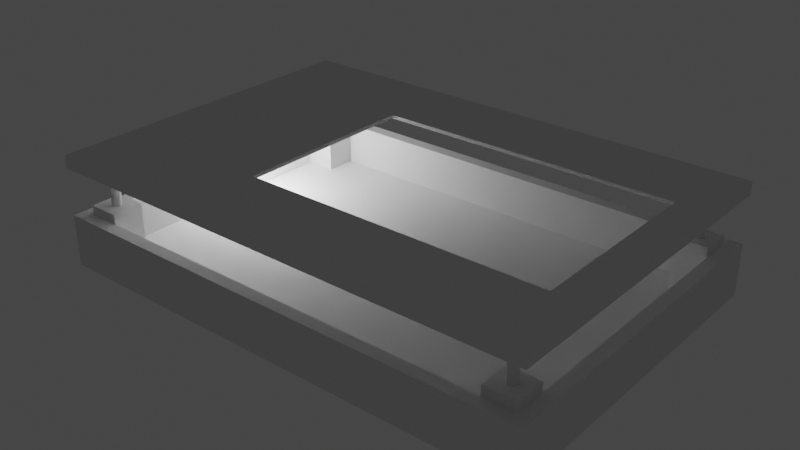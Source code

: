 # Source: sark6.blend  (saved by Blender 3.3.6; exported with 4.5.12 LTS)
import bpy
from mathutils import Matrix  # noqa: F401  (used for matrix-valued properties, if any)

bpy.ops.wm.read_factory_settings(use_empty=True)
scene = bpy.context.scene
scene.name = 'Scene'

# ---- collections
col_final = bpy.data.collections.new('final'); scene.collection.children.link(col_final)

# ---- world
world_world = bpy.data.worlds.new('World'); scene.world = world_world
world_world.use_nodes = True; world_world.node_tree.nodes.clear()
_N = world_world.node_tree.nodes; _L = world_world.node_tree.links
n0 = _N.new('ShaderNodeOutputWorld'); n0.name = 'World Output'; n0.location = (300, 300)
n1 = _N.new('ShaderNodeBackground'); n1.name = 'Background'; n1.location = (10, 300)
n1.inputs[0].default_value = (0.05088, 0.05088, 0.05088, 1.0)
_L.new(n1.outputs[0], n0.inputs[0])
n0.is_active_output = True
world_world.color = (0.05088, 0.05088, 0.05088)
world_world.use_sun_shadow = False
world_world.sun_shadow_jitter_overblur = 0.0

# ---- lights
light_point = bpy.data.lights.new('Point', 'POINT')
light_point.transmission_factor = 0.0
light_point.energy = 5e+04
light_point.shadow_soft_size = 0.25
light_point.shadow_maximum_resolution = 0.006
light_point.use_absolute_resolution = True

# ---- meshes
me_vert_001 = bpy.data.meshes.new('Vert.001')
me_vert_001.from_pydata([(91.0, 61.0, 0.0), (96.0, 66.0, -3.0), (96.0, 66.0, 0.0), (-91.0, 61.0, 0.0), (-79.0, 61.0, 0.0), (-91.0, 49.0, 0.0), (-79.0, 49.0, 0.0), (-91.0, 61.0, 20.66), (-79.0, 61.0, 20.66), (-91.0, 49.0, 20.66), (-79.0, 49.0, 20.66), (-96.0, 66.0, -3.0), (-96.0, 66.0, 0.0), (79.0, 61.0, 0.0), (91.0, 49.0, 0.0), (79.0, 49.0, 0.0), (96.0, 66.0, 17.0), (91.0, 61.0, 17.0), (-91.0, 61.0, 17.0), (-96.0, 66.0, 17.0), (91.0, 61.0, 20.66), (79.0, 61.0, 20.66), (91.0, 49.0, 20.66), (79.0, 49.0, 20.66), (-91.0, -61.0, 0.0), (96.0, -66.0, 0.0), (-79.0, -61.0, 0.0), (-91.0, -49.0, 0.0), (-79.0, -49.0, 0.0), (-91.0, -61.0, 17.0), (91.0, -61.0, 17.0), (96.0, -66.0, 17.0), (-91.0, -61.0, 20.66), (-79.0, -61.0, 20.66), (-91.0, -49.0, 20.66), (-79.0, -49.0, 20.66), (91.0, -61.0, 0.0), (96.0, -66.0, -3.0), (-96.0, -66.0, -3.0), (-96.0, -66.0, 0.0), (79.0, -61.0, 0.0), (91.0, -49.0, 0.0), (79.0, -49.0, 0.0), (-96.0, -66.0, 17.0), (91.0, -61.0, 20.66), (79.0, -61.0, 20.66), (91.0, -49.0, 20.66), (79.0, -49.0, 20.66), (86.84, 55.0, -3.0), (86.84, 55.0, 0.0), (86.84, 55.0, 20.66), (86.8, 55.36, -3.0), (86.8, 55.36, 0.0), (86.8, 55.36, 20.66), (86.7, 55.7, -3.0), (86.7, 55.7, 0.0), (86.7, 55.7, 20.66), (86.8, 54.64, -3.0), (86.8, 54.64, 0.0), (86.8, 54.64, 20.66), (86.7, 54.3, -3.0), (86.7, 54.3, 0.0), (86.7, 54.3, 20.66), (86.8, -54.64, -3.0), (86.8, -54.64, 20.66), (86.8, -54.64, 0.0), (86.7, -54.3, -3.0), (86.7, -54.3, 20.66), (86.7, -54.3, 0.0), (86.53, -53.98, -3.0), (86.53, -53.98, 20.66), (86.53, -53.98, 0.0), (86.84, -55.0, -3.0), (86.84, -55.0, 20.66), (86.84, -55.0, 0.0), (86.8, -55.36, -3.0), (86.8, -55.36, 20.66), (86.8, -55.36, 0.0), (86.53, -56.02, -3.0), (86.53, -56.02, 20.66), (86.53, -56.02, 0.0), (86.7, -55.7, -3.0), (86.7, -55.7, 20.66), (86.7, -55.7, 0.0), (85.7, 56.7, -3.0), (85.7, 56.7, 0.0), (85.7, 56.7, 20.66), (86.02, 56.53, -3.0), (86.02, 56.53, 0.0), (86.02, 56.53, 20.66), (85.36, 56.8, -3.0), (85.36, 56.8, 0.0), (85.36, 56.8, 20.66), (86.53, 56.02, -3.0), (86.53, 56.02, 0.0), (86.53, 56.02, 20.66), (86.3, 56.3, -3.0), (86.3, 56.3, 0.0), (86.3, 56.3, 20.66), (86.53, 53.98, -3.0), (86.53, 53.98, 0.0), (86.53, 53.98, 20.66), (86.02, 53.47, -3.0), (86.02, 53.47, 0.0), (86.02, 53.47, 20.66), (86.3, 53.7, -3.0), (86.3, 53.7, 0.0), (86.3, 53.7, 20.66), (85.7, 53.3, -3.0), (85.7, 53.3, 0.0), (85.7, 53.3, 20.66), (85.36, 53.2, -3.0), (85.36, 53.2, 0.0), (85.36, 53.2, 20.66), (85.7, -53.3, -3.0), (85.7, -53.3, 20.66), (85.7, -53.3, 0.0), (85.36, -53.2, -3.0), (85.36, -53.2, 20.66), (85.36, -53.2, 0.0), (86.02, -53.47, -3.0), (86.02, -53.47, 20.66), (86.02, -53.47, 0.0), (86.3, -53.7, -3.0), (86.3, -53.7, 20.66), (86.3, -53.7, 0.0), (86.3, -56.3, -3.0), (86.3, -56.3, 20.66), (86.3, -56.3, 0.0), (85.36, -56.8, -3.0), (85.36, -56.8, 20.66), (85.36, -56.8, 0.0), (86.02, -56.53, -3.0), (86.02, -56.53, 20.66), (86.02, -56.53, 0.0), (85.7, -56.7, -3.0), (85.7, -56.7, 0.0), (85.7, -56.7, 20.66), (85.0, 56.84, -3.0), (85.0, 56.84, 0.0), (85.0, 56.84, 20.66), (84.64, 56.8, -3.0), (84.64, 56.8, 0.0), (84.64, 56.8, 20.66), (84.3, 56.7, -3.0), (84.3, 56.7, 0.0), (84.3, 56.7, 20.66), (85.0, 53.16, -3.0), (85.0, 53.16, 0.0), (85.0, 53.16, 20.66), (84.64, 53.2, -3.0), (84.64, 53.2, 0.0), (84.64, 53.2, 20.66), (84.3, 53.3, -3.0), (84.3, 53.3, 0.0), (84.3, 53.3, 20.66), (85.0, -53.16, -3.0), (85.0, -53.16, 20.66), (85.0, -53.16, 0.0), (84.64, -53.2, -3.0), (84.64, -53.2, 20.66), (84.64, -53.2, 0.0), (85.0, -56.84, -3.0), (85.0, -56.84, 20.66), (85.0, -56.84, 0.0), (84.64, -56.8, -3.0), (84.64, -56.8, 0.0), (84.64, -56.8, 20.66), (84.3, -56.7, -3.0), (84.3, -56.7, 20.66), (84.3, -56.7, 0.0), (83.98, 56.53, -3.0), (83.98, 56.53, 0.0), (83.98, 56.53, 20.66), (83.7, 56.3, -3.0), (83.7, 56.3, 0.0), (83.7, 56.3, 20.66), (83.47, 56.02, -3.0), (83.47, 56.02, 0.0), (83.47, 56.02, 20.66), (83.3, 55.7, -3.0), (83.3, 55.7, 0.0), (83.3, 55.7, 20.66), (83.2, 55.36, -3.0), (83.2, 55.36, 0.0), (83.2, 55.36, 20.66), (83.2, 54.64, -3.0), (83.2, 54.64, 0.0), (83.2, 54.64, 20.66), (83.3, 54.3, -3.0), (83.3, 54.3, 0.0), (83.3, 54.3, 20.66), (83.47, 53.98, -3.0), (83.47, 53.98, 0.0), (83.47, 53.98, 20.66), (83.7, 53.7, -3.0), (83.7, 53.7, 0.0), (83.7, 53.7, 20.66), (83.98, 53.47, -3.0), (83.98, 53.47, 0.0), (83.98, 53.47, 20.66), (84.3, -53.3, -3.0), (84.3, -53.3, 20.66), (84.3, -53.3, 0.0), (83.98, -53.47, -3.0), (83.98, -53.47, 20.66), (83.98, -53.47, 0.0), (83.7, -53.7, -3.0), (83.7, -53.7, 20.66), (83.7, -53.7, 0.0), (83.47, -53.98, -3.0), (83.47, -53.98, 20.66), (83.47, -53.98, 0.0), (83.2, -54.64, -3.0), (83.2, -54.64, 0.0), (83.2, -54.64, 20.66), (83.3, -54.3, -3.0), (83.3, -54.3, 20.66), (83.3, -54.3, 0.0), (83.2, -55.36, -3.0), (83.2, -55.36, 0.0), (83.2, -55.36, 20.66), (83.3, -55.7, -3.0), (83.3, -55.7, 20.66), (83.3, -55.7, 0.0), (83.7, -56.3, -3.0), (83.7, -56.3, 20.66), (83.7, -56.3, 0.0), (83.98, -56.53, -3.0), (83.98, -56.53, 0.0), (83.98, -56.53, 20.66), (83.47, -56.02, -3.0), (83.47, -56.02, 20.66), (83.47, -56.02, 0.0), (83.16, 55.0, -3.0), (83.16, 55.0, 0.0), (83.16, 55.0, 20.66), (83.16, -55.0, -3.0), (83.16, -55.0, 20.66), (83.16, -55.0, 0.0), (-83.2, -54.64, -3.0), (-83.2, -54.64, 20.66), (-83.2, -54.64, 0.0), (-83.16, -55.0, -3.0), (-83.16, -55.0, 0.0), (-83.16, -55.0, 20.66), (-83.16, 55.0, -3.0), (-83.16, 55.0, 0.0), (-83.16, 55.0, 20.66), (-83.2, 55.36, -3.0), (-83.2, 55.36, 0.0), (-83.2, 55.36, 20.66), (-83.2, 54.64, -3.0), (-83.2, 54.64, 0.0), (-83.2, 54.64, 20.66), (-83.3, 55.7, -3.0), (-83.3, 55.7, 0.0), (-83.3, 55.7, 20.66), (-83.3, 54.3, -3.0), (-83.3, 54.3, 0.0), (-83.3, 54.3, 20.66), (-83.2, -55.36, -3.0), (-83.2, -55.36, 0.0), (-83.2, -55.36, 20.66), (-83.3, -55.7, -3.0), (-83.3, -55.7, 0.0), (-83.3, -55.7, 20.66), (-83.3, -54.3, -3.0), (-83.3, -54.3, 20.66), (-83.3, -54.3, 0.0), (-83.47, 53.98, -3.0), (-83.47, 53.98, 0.0), (-83.47, 53.98, 20.66), (-83.47, 56.02, -3.0), (-83.47, 56.02, 0.0), (-83.47, 56.02, 20.66), (-84.64, 56.8, -3.0), (-84.64, 56.8, 0.0), (-84.64, 56.8, 20.66), (-84.3, 56.7, -3.0), (-84.3, 56.7, 0.0), (-84.3, 56.7, 20.66), (-83.98, 56.53, -3.0), (-83.98, 56.53, 0.0), (-83.98, 56.53, 20.66), (-83.7, 56.3, -3.0), (-83.7, 56.3, 0.0), (-83.7, 56.3, 20.66), (-83.7, 53.7, -3.0), (-83.7, 53.7, 0.0), (-83.7, 53.7, 20.66), (-83.98, 53.47, -3.0), (-83.98, 53.47, 0.0), (-83.98, 53.47, 20.66), (-84.3, 53.3, -3.0), (-84.3, 53.3, 0.0), (-84.3, 53.3, 20.66), (-84.64, 53.2, -3.0), (-84.64, 53.2, 0.0), (-84.64, 53.2, 20.66), (-84.64, -53.2, -3.0), (-84.64, -53.2, 0.0), (-84.64, -53.2, 20.66), (-84.3, -53.3, -3.0), (-84.3, -53.3, 0.0), (-84.3, -53.3, 20.66), (-83.98, -53.47, -3.0), (-83.98, -53.47, 0.0), (-83.98, -53.47, 20.66), (-83.47, -53.98, -3.0), (-83.47, -53.98, 20.66), (-83.47, -53.98, 0.0), (-83.7, -53.7, -3.0), (-83.7, -53.7, 0.0), (-83.7, -53.7, 20.66), (-83.47, -56.02, -3.0), (-83.47, -56.02, 0.0), (-83.47, -56.02, 20.66), (-83.7, -56.3, -3.0), (-83.7, -56.3, 0.0), (-83.7, -56.3, 20.66), (-83.98, -56.53, -3.0), (-83.98, -56.53, 0.0), (-83.98, -56.53, 20.66), (-84.3, -56.7, -3.0), (-84.3, -56.7, 0.0), (-84.3, -56.7, 20.66), (-84.64, -56.8, -3.0), (-84.64, -56.8, 0.0), (-84.64, -56.8, 20.66), (-85.36, 56.8, -3.0), (-85.36, 56.8, 0.0), (-85.36, 56.8, 20.66), (-85.0, 56.84, -3.0), (-85.0, 56.84, 0.0), (-85.0, 56.84, 20.66), (-85.7, 56.7, -3.0), (-85.7, 56.7, 0.0), (-85.7, 56.7, 20.66), (-86.02, 53.47, -3.0), (-86.02, 53.47, 0.0), (-86.02, 53.47, 20.66), (-85.7, 53.3, -3.0), (-85.7, 53.3, 0.0), (-85.7, 53.3, 20.66), (-85.36, 53.2, -3.0), (-85.36, 53.2, 0.0), (-85.36, 53.2, 20.66), (-85.0, 53.16, -3.0), (-85.0, 53.16, 0.0), (-85.0, 53.16, 20.66), (-85.36, -53.2, -3.0), (-85.36, -53.2, 0.0), (-85.36, -53.2, 20.66), (-85.7, -53.3, -3.0), (-85.7, -53.3, 0.0), (-85.7, -53.3, 20.66), (-85.0, -53.16, -3.0), (-85.0, -53.16, 20.66), (-85.0, -53.16, 0.0), (-86.02, -53.47, -3.0), (-86.02, -53.47, 0.0), (-86.02, -53.47, 20.66), (-85.0, -56.84, -3.0), (-85.0, -56.84, 0.0), (-85.0, -56.84, 20.66), (-85.36, -56.8, -3.0), (-85.36, -56.8, 0.0), (-85.36, -56.8, 20.66), (-85.7, -56.7, -3.0), (-85.7, -56.7, 0.0), (-85.7, -56.7, 20.66), (-86.02, 56.53, -3.0), (-86.02, 56.53, 0.0), (-86.02, 56.53, 20.66), (-86.3, 56.3, -3.0), (-86.3, 56.3, 0.0), (-86.3, 56.3, 20.66), (-86.7, 55.7, -3.0), (-86.7, 55.7, 0.0), (-86.7, 55.7, 20.66), (-86.53, 56.02, -3.0), (-86.53, 56.02, 0.0), (-86.53, 56.02, 20.66), (-86.84, 55.0, -3.0), (-86.84, 55.0, 0.0), (-86.84, 55.0, 20.66), (-86.8, 55.36, -3.0), (-86.8, 55.36, 0.0), (-86.8, 55.36, 20.66), (-86.8, 54.64, -3.0), (-86.8, 54.64, 0.0), (-86.8, 54.64, 20.66), (-86.7, 54.3, -3.0), (-86.7, 54.3, 0.0), (-86.7, 54.3, 20.66), (-86.53, 53.98, -3.0), (-86.53, 53.98, 0.0), (-86.53, 53.98, 20.66), (-86.3, 53.7, -3.0), (-86.3, 53.7, 0.0), (-86.3, 53.7, 20.66), (-86.3, -53.7, -3.0), (-86.3, -53.7, 0.0), (-86.3, -53.7, 20.66), (-86.53, -53.98, -3.0), (-86.53, -53.98, 20.66), (-86.53, -53.98, 0.0), (-86.8, -54.64, -3.0), (-86.8, -54.64, 0.0), (-86.8, -54.64, 20.66), (-86.84, -55.0, -3.0), (-86.84, -55.0, 20.66), (-86.84, -55.0, 0.0), (-86.7, -54.3, -3.0), (-86.7, -54.3, 20.66), (-86.7, -54.3, 0.0), (-86.8, -55.36, -3.0), (-86.8, -55.36, 0.0), (-86.8, -55.36, 20.66), (-86.7, -55.7, -3.0), (-86.7, -55.7, 0.0), (-86.7, -55.7, 20.66), (-86.53, -56.02, -3.0), (-86.53, -56.02, 0.0), (-86.53, -56.02, 20.66), (-86.02, -56.53, -3.0), (-86.02, -56.53, 0.0), (-86.02, -56.53, 20.66), (-86.3, -56.3, -3.0), (-86.3, -56.3, 20.66), (-86.3, -56.3, 0.0)], [], [(36, 0, 49, 58, 61, 100, 106, 103, 109, 112, 148, 151, 154, 199, 196, 193, 190, 187, 235, 247, 253, 259, 271, 289, 292, 295, 298, 349, 346, 343, 340, 400, 397, 394, 391, 385, 3, 24, 413, 409, 416, 407, 403, 361, 355, 352, 359, 301, 304, 307, 313, 311, 269, 242, 244, 239, 214, 218, 212, 209, 206, 203, 161, 158, 119, 116, 122, 125, 71, 68, 65, 74), (12, 2, 1, 11), (19, 43, 29, 18), (11, 384, 390, 393, 396, 399, 339, 342, 345, 348, 297, 294, 291, 288, 270, 258, 252, 246, 234, 186, 189, 192, 195, 198, 153, 150, 147, 111, 108, 102, 105, 99, 60, 57, 48, 1, 37, 72, 63, 66, 69, 123, 120, 114, 117, 156, 159, 201, 204, 207, 210, 216, 213, 237, 243, 240, 267, 309, 312, 306, 303, 300, 357, 351, 354, 360, 402, 405, 414, 408, 411, 38), (31, 25, 2, 16), (17, 30, 31, 16), (36, 30, 17, 0), (39, 43, 19, 12), (4, 6, 247, 250, 256, 274, 286, 283, 280, 277, 334, 331, 337, 373, 376, 382, 379, 388, 385, 3), (3, 0, 17, 18), (2, 12, 19, 16), (8, 7, 386, 389, 380, 383, 377, 374, 338, 332, 335, 278, 281, 284, 287, 275, 257, 251, 248, 10), (3, 5, 9, 7), (5, 6, 10, 9), (6, 4, 8, 10), (4, 3, 7, 8), (13, 0, 49, 52, 55, 94, 97, 88, 85, 91, 139, 142, 145, 172, 175, 178, 181, 184, 235, 15), (18, 29, 24, 3), (18, 17, 16, 19), (21, 23, 236, 185, 182, 179, 176, 173, 146, 143, 140, 92, 86, 89, 98, 95, 56, 53, 50, 20), (0, 20, 22, 14), (14, 22, 23, 15), (15, 23, 21, 13), (13, 21, 20, 0), (39, 38, 37, 25), (26, 24, 413, 418, 421, 424, 431, 427, 370, 367, 364, 328, 325, 322, 319, 316, 265, 262, 244, 28), (25, 37, 1, 2), (30, 29, 43, 31), (24, 29, 30, 36), (25, 31, 43, 39), (33, 35, 245, 263, 266, 317, 320, 323, 326, 329, 365, 368, 371, 428, 430, 425, 422, 419, 412, 32), (24, 32, 34, 27), (27, 34, 35, 28), (28, 35, 33, 26), (26, 33, 32, 24), (40, 42, 239, 220, 224, 233, 227, 229, 170, 166, 164, 131, 136, 134, 128, 80, 83, 77, 74, 36), (45, 44, 73, 76, 82, 79, 127, 133, 137, 130, 163, 167, 169, 230, 226, 232, 223, 221, 238, 47), (36, 41, 46, 44), (41, 42, 47, 46), (42, 40, 45, 47), (40, 36, 44, 45), (32, 412, 410, 415, 406, 404, 362, 356, 353, 358, 302, 305, 308, 314, 310, 268, 241, 245, 35, 34), (3, 385, 388, 379, 382, 376, 373, 337, 331, 334, 277, 280, 283, 286, 274, 256, 250, 247, 235, 184, 181, 178, 175, 172, 145, 142, 139, 91, 85, 88, 97, 94, 55, 52, 49, 0), (36, 74, 77, 83, 80, 128, 134, 136, 131, 164, 166, 170, 229, 227, 233, 224, 220, 239, 244, 262, 265, 316, 319, 322, 325, 328, 364, 367, 370, 427, 431, 424, 421, 418, 413, 24), (47, 238, 215, 217, 211, 208, 205, 202, 160, 157, 118, 115, 121, 124, 70, 67, 64, 73, 44, 46), (10, 248, 254, 260, 272, 290, 293, 296, 299, 350, 347, 344, 341, 401, 398, 395, 392, 386, 7, 9), (38, 411, 417, 420, 423, 429, 426, 369, 366, 363, 327, 324, 321, 318, 315, 264, 261, 243, 237, 219, 222, 231, 225, 228, 168, 165, 162, 129, 135, 132, 126, 78, 81, 75, 72, 37), (1, 48, 51, 54, 93, 96, 87, 84, 90, 138, 141, 144, 171, 174, 177, 180, 183, 234, 246, 249, 255, 273, 285, 282, 279, 276, 333, 330, 336, 372, 375, 381, 378, 387, 384, 11), (3, 385, 391, 394, 397, 400, 340, 343, 346, 349, 298, 295, 292, 289, 271, 259, 253, 247, 6, 5), (20, 50, 59, 62, 101, 107, 104, 110, 113, 149, 152, 155, 200, 197, 194, 191, 188, 236, 23, 22), (36, 74, 65, 68, 71, 125, 122, 116, 119, 158, 161, 203, 206, 209, 212, 218, 214, 239, 42, 41), (15, 235, 187, 190, 193, 196, 199, 154, 151, 148, 112, 109, 103, 106, 100, 61, 58, 49, 0, 14), (28, 244, 242, 269, 311, 313, 307, 304, 301, 359, 352, 355, 361, 403, 407, 416, 409, 413, 24, 27), (11, 38, 39, 12)])
_uv = me_vert_001.uv_layers.new(name='UVMap')
_uv.uv.foreach_set('vector', [0.0, 0.0, 0.0, 0.0, 0.0, 0.0, 0.0, 0.0, 0.0, 0.0, 0.0, 0.0, 0.0, 0.0, 0.0, 0.0, 0.0, 0.0, 0.0, 0.0, 0.0, 0.0, 0.0, 0.0, 0.0, 0.0, 0.0, 0.0, 0.0, 0.0, 0.0, 0.0, 0.0, 0.0, 0.0, 0.0, 0.0, 0.0, 0.0, 0.0, 0.0, 0.0, 0.0, 0.0, 0.0, 0.0, 0.0, 0.0, 0.0, 0.0, 0.0, 0.0, 0.0, 0.0, 0.0, 0.0, 0.0, 0.0, 0.0, 0.0, 0.0, 0.0, 0.0, 0.0, 0.0, 0.0, 0.0, 0.0, 0.0, 0.0, 0.0, 0.0, 0.0, 0.0, 0.0, 0.0, 0.0, 0.0, 0.0, 0.0, 0.0, 0.0, 0.0, 0.0, 0.0, 0.0, 0.0, 0.0, 0.0, 0.0, 0.0, 0.0, 0.0, 0.0, 0.0, 0.0, 0.0, 0.0, 0.0, 0.0, 0.0, 0.0, 0.0, 0.0, 0.0, 0.0, 0.0, 0.0, 0.0, 0.0, 0.0, 0.0, 0.0, 0.0, 0.0, 0.0, 0.0, 0.0, 0.0, 0.0, 0.0, 0.0, 0.0, 0.0, 0.0, 0.0, 0.0, 0.0, 0.0, 0.0, 0.0, 0.0, 0.0, 0.0, 0.0, 0.0, 0.0, 0.0, 0.0, 0.0, 0.0, 0.0, 0.0, 0.0, 0.0, 0.0, 0.0, 0.0, 0.0, 0.0, 0.0, 0.0, 0.0, 0.0, 0.0, 0.0, 0.0, 0.0, 0.0, 0.0, 0.0, 0.0, 0.0, 0.0, 0.0, 0.0, 0.0, 0.0, 0.0, 0.0, 0.0, 0.0, 0.0, 0.0, 0.0, 0.0, 0.0, 0.0, 0.0, 0.0, 0.0, 0.0, 0.0, 0.0, 0.0, 0.0, 0.0, 0.0, 0.0, 0.0, 0.0, 0.0, 0.0, 0.0, 0.0, 0.0, 0.0, 0.0, 0.0, 0.0, 0.0, 0.0, 0.0, 0.0, 0.0, 0.0, 0.0, 0.0, 0.0, 0.0, 0.0, 0.0, 0.0, 0.0, 0.0, 0.0, 0.0, 0.0, 0.0, 0.0, 0.0, 0.0, 0.0, 0.0, 0.0, 0.0, 0.0, 0.0, 0.0, 0.0, 0.0, 0.0, 0.0, 0.0, 0.0, 0.0, 0.0, 0.0, 0.0, 0.0, 0.0, 0.0, 0.0, 0.0, 0.0, 0.0, 0.0, 0.0, 0.0, 0.0, 0.0, 0.0, 0.0, 0.0, 0.0, 0.0, 0.0, 0.0, 0.0, 0.0, 0.0, 0.0, 0.0, 0.0, 0.0, 0.0, 0.0, 0.0, 0.0, 0.0, 0.0, 0.0, 0.0, 0.0, 0.0, 0.0, 0.0, 0.0, 0.0, 0.0, 0.0, 0.0, 0.0, 0.0, 0.0, 0.0, 0.0, 0.0, 0.0, 0.0, 0.0, 0.0, 0.0, 0.0, 0.0, 0.0, 0.0, 0.0, 0.0, 0.0, 0.0, 0.0, 0.0, 0.0, 0.0, 0.0, 0.0, 0.0, 0.0, 0.0, 0.0, 0.0, 0.0, 0.0, 0.0, 0.0, 0.0, 0.0, 0.0, 0.0, 0.0, 0.0, 0.0, 0.0, 0.0, 0.0, 0.0, 0.0, 0.0, 0.0, 0.0, 0.0, 0.0, 0.0, 0.0, 0.0, 0.0, 0.0, 0.0, 0.0, 0.0, 0.0, 0.0, 0.0, 0.0, 0.0, 0.0, 0.0, 0.0, 0.0, 0.0, 0.0, 0.0, 0.0, 0.0, 0.0, 0.0, 0.0, 0.0, 0.0, 0.0, 0.0, 0.0, 0.0, 0.0, 0.0, 0.0, 0.0, 0.0, 0.0, 0.0, 0.0, 0.0, 0.0, 0.0, 0.0, 0.0, 0.0, 0.0, 0.0, 0.0, 0.0, 0.0, 0.0, 0.0, 0.0, 0.0, 0.0, 0.0, 0.0, 0.0, 0.0, 0.0, 0.0, 0.0, 0.0, 0.0, 0.0, 0.0, 0.0, 0.0, 0.0, 0.0, 0.0, 0.0, 0.0, 0.0, 0.0, 0.0, 0.0, 0.0, 0.0, 0.0, 0.0, 0.0, 0.0, 0.0, 0.0, 0.0, 0.0, 0.0, 0.0, 0.0, 0.0, 0.0, 0.0, 0.0, 0.0, 0.0, 0.0, 0.0, 0.0, 0.0, 0.0, 0.0, 0.0, 0.0, 0.0, 0.0, 0.0, 0.0, 0.0, 0.0, 0.0, 0.0, 0.0, 0.0, 0.0, 0.0, 0.0, 0.0, 0.0, 0.0, 0.0, 0.0, 0.0, 0.0, 0.0, 0.0, 0.0, 0.0, 0.0, 0.0, 0.0, 0.0, 0.0, 0.0, 0.0, 0.0, 0.0, 0.0, 0.0, 0.0, 0.0, 0.0, 0.0, 0.0, 0.0, 0.0, 0.0, 0.0, 0.0, 0.0, 0.0, 0.0, 0.0, 0.0, 0.0, 0.0, 0.0, 0.0, 0.0, 0.0, 0.0, 0.0, 0.0, 0.0, 0.0, 0.0, 0.0, 0.0, 0.0, 0.0, 0.0, 0.0, 0.0, 0.0, 0.0, 0.0, 0.0, 0.0, 0.0, 0.0, 0.0, 0.0, 0.0, 0.0, 0.0, 0.0, 0.0, 0.0, 0.0, 0.0, 0.0, 0.0, 0.0, 0.0, 0.0, 0.0, 0.0, 0.0, 0.0, 0.0, 0.0, 0.0, 0.0, 0.0, 0.0, 0.0, 0.0, 0.0, 0.0, 0.0, 0.0, 0.0, 0.0, 0.0, 0.0, 0.0, 0.0, 0.0, 0.0, 0.0, 0.0, 0.0, 0.0, 0.0, 0.0, 0.0, 0.0, 0.0, 0.0, 0.0, 0.0, 0.0, 0.0, 0.0, 0.0, 0.0, 0.0, 0.0, 0.0, 0.0, 0.0, 0.0, 0.0, 0.0, 0.0, 0.0, 0.0, 0.0, 0.0, 0.0, 0.0, 0.0, 0.0, 0.0, 0.0, 0.0, 0.0, 0.0, 0.0, 0.0, 0.0, 0.0, 0.0, 0.0, 0.0, 0.0, 0.0, 0.0, 0.0, 0.0, 0.0, 0.0, 0.0, 0.0, 0.0, 0.0, 0.0, 0.0, 0.0, 0.0, 0.0, 0.0, 0.0, 0.0, 0.0, 0.0, 0.0, 0.0, 0.0, 0.0, 0.0, 0.0, 0.0, 0.0, 0.0, 0.0, 0.0, 0.0, 0.0, 0.0, 0.0, 0.0, 0.0, 0.0, 0.0, 0.0, 0.0, 0.0, 0.0, 0.0, 0.0, 0.0, 0.0, 0.0, 0.0, 0.0, 0.0, 0.0, 0.0, 0.0, 0.0, 0.0, 0.0, 0.0, 0.0, 0.0, 0.0, 0.0, 0.0, 0.0, 0.0, 0.0, 0.0, 0.0, 0.0, 0.0, 0.0, 0.0, 0.0, 0.0, 0.0, 0.0, 0.0, 0.0, 0.0, 0.0, 0.0, 0.0, 0.0, 0.0, 0.0, 0.0, 0.0, 0.0, 0.0, 0.0, 0.0, 0.0, 0.0, 0.0, 0.0, 0.0, 0.0, 0.0, 0.0, 0.0, 0.0, 0.0, 0.0, 0.0, 0.0, 0.0, 0.0, 0.0, 0.0, 0.0, 0.0, 0.0, 0.0, 0.0, 0.0, 0.0, 0.0, 0.0, 0.0, 0.0, 0.0, 0.0, 0.0, 0.0, 0.0, 0.0, 0.0, 0.0, 0.0, 0.0, 0.0, 0.0, 0.0, 0.0, 0.0, 0.0, 0.0, 0.0, 0.0, 0.0, 0.0, 0.0, 0.0, 0.0, 0.0, 0.0, 0.0, 0.0, 0.0, 0.0, 0.0, 0.0, 0.0, 0.0, 0.0, 0.0, 0.0, 0.0, 0.0, 0.0, 0.0, 0.0, 0.0, 0.0, 0.0, 0.0, 0.0, 0.0, 0.0, 0.0, 0.0, 0.0, 0.0, 0.0, 0.0, 0.0, 0.0, 0.0, 0.0, 0.0, 0.0, 0.0, 0.0, 0.0, 0.0, 0.0, 0.0, 0.0, 0.0, 0.0, 0.0, 0.0, 0.0, 0.0, 0.0, 0.0, 0.0, 0.0, 0.0, 0.0, 0.0, 0.0, 0.0, 0.0, 0.0, 0.0, 0.0, 0.0, 0.0, 0.0, 0.0, 0.0, 0.0, 0.0, 0.0, 0.0, 0.0, 0.0, 0.0, 0.0, 0.0, 0.0, 0.0, 0.0, 0.0, 0.0, 0.0, 0.0, 0.0, 0.0, 0.0, 0.0, 0.0, 0.0, 0.0, 0.0, 0.0, 0.0, 0.0, 0.0, 0.0, 0.0, 0.0, 0.0, 0.0, 0.0, 0.0, 0.0, 0.0, 0.0, 0.0, 0.0, 0.0, 0.0, 0.0, 0.0, 0.0, 0.0, 0.0, 0.0, 0.0, 0.0, 0.0, 0.0, 0.0, 0.0, 0.0, 0.0, 0.0, 0.0, 0.0, 0.0, 0.0, 0.0, 0.0, 0.0, 0.0, 0.0, 0.0, 0.0, 0.0, 0.0, 0.0, 0.0, 0.0, 0.0, 0.0, 0.0, 0.0, 0.0, 0.0, 0.0, 0.0, 0.0, 0.0, 0.0, 0.0, 0.0, 0.0, 0.0, 0.0, 0.0, 0.0, 0.0, 0.0, 0.0, 0.0, 0.0, 0.0, 0.0, 0.0, 0.0, 0.0, 0.0, 0.0, 0.0, 0.0, 0.0, 0.0, 0.0, 0.0, 0.0, 0.0, 0.0, 0.0, 0.0, 0.0, 0.0, 0.0, 0.0, 0.0, 0.0, 0.0, 0.0, 0.0, 0.0, 0.0, 0.0, 0.0, 0.0, 0.0, 0.0, 0.0, 0.0, 0.0, 0.0, 0.0, 0.0, 0.0, 0.0, 0.0, 0.0, 0.0, 0.0, 0.0, 0.0, 0.0, 0.0, 0.0, 0.0, 0.0, 0.0, 0.0, 0.0, 0.0, 0.0, 0.0, 0.0, 0.0, 0.0, 0.0, 0.0, 0.0, 0.0, 0.0, 0.0, 0.0, 0.0, 0.0, 0.0, 0.0, 0.0, 0.0, 0.0, 0.0, 0.0, 0.0, 0.0, 0.0, 0.0, 0.0, 0.0, 0.0, 0.0, 0.0, 0.0, 0.0, 0.0, 0.0, 0.0, 0.0, 0.0, 0.0, 0.0, 0.0, 0.0, 0.0, 0.0, 0.0, 0.0, 0.0, 0.0, 0.0, 0.0, 0.0, 0.0, 0.0, 0.0, 0.0, 0.0, 0.0, 0.0, 0.0, 0.0, 0.0, 0.0, 0.0, 0.0, 0.0, 0.0, 0.0, 0.0, 0.0, 0.0, 0.0, 0.0, 0.0, 0.0, 0.0, 0.0, 0.0, 0.0, 0.0, 0.0, 0.0, 0.0, 0.0, 0.0, 0.0, 0.0, 0.0, 0.0, 0.0, 0.0, 0.0, 0.0, 0.0, 0.0, 0.0, 0.0, 0.0, 0.0, 0.0, 0.0, 0.0, 0.0, 0.0, 0.0, 0.0, 0.0, 0.0, 0.0, 0.0, 0.0, 0.0, 0.0, 0.0, 0.0, 0.0, 0.0, 0.0, 0.0, 0.0, 0.0, 0.0, 0.0, 0.0, 0.0, 0.0, 0.0, 0.0, 0.0, 0.0, 0.0, 0.0, 0.0, 0.0, 0.0, 0.0, 0.0, 0.0, 0.0, 0.0, 0.0, 0.0, 0.0, 0.0, 0.0, 0.0, 0.0, 0.0, 0.0, 0.0, 0.0, 0.0, 0.0, 0.0, 0.0, 0.0, 0.0, 0.0, 0.0, 0.0, 0.0, 0.0, 0.0, 0.0, 0.0, 0.0, 0.0, 0.0, 0.0, 0.0, 0.0, 0.0, 0.0, 0.0, 0.0, 0.0, 0.0, 0.0, 0.0, 0.0, 0.0, 0.0, 0.0, 0.0, 0.0, 0.0, 0.0, 0.0, 0.0, 0.0, 0.0, 0.0, 0.0, 0.0, 0.0, 0.0, 0.0, 0.0, 0.0, 0.0, 0.0, 0.0, 0.0, 0.0, 0.0, 0.0, 0.0, 0.0, 0.0, 0.0, 0.0, 0.0, 0.0, 0.0, 0.0, 0.0, 0.0, 0.0, 0.0, 0.0, 0.0, 0.0, 0.0, 0.0, 0.0, 0.0, 0.0, 0.0, 0.0, 0.0, 0.0, 0.0, 0.0, 0.0, 0.0, 0.0, 0.0, 0.0, 0.0, 0.0, 0.0, 0.0, 0.0, 0.0, 0.0, 0.0, 0.0, 0.0, 0.0, 0.0, 0.0, 0.0, 0.0, 0.0, 0.0, 0.0, 0.0, 0.0, 0.0, 0.0, 0.0, 0.0, 0.0, 0.0, 0.0, 0.0, 0.0, 0.0, 0.0, 0.0, 0.0, 0.0, 0.0, 0.0, 0.0, 0.0, 0.0, 0.0, 0.0, 0.0, 0.0, 0.0, 0.0, 0.0, 0.0, 0.0, 0.0, 0.0, 0.0, 0.0, 0.0, 0.0, 0.0, 0.0, 0.0, 0.0, 0.0, 0.0, 0.0, 0.0, 0.0, 0.0, 0.0, 0.0, 0.0, 0.0, 0.0, 0.0, 0.0, 0.0, 0.0, 0.0, 0.0, 0.0, 0.0, 0.0, 0.0, 0.0, 0.0, 0.0, 0.0, 0.0, 0.0, 0.0, 0.0, 0.0, 0.0, 0.0, 0.0, 0.0, 0.0, 0.0, 0.0, 0.0, 0.0, 0.0, 0.0, 0.0, 0.0, 0.0, 0.0, 0.0, 0.0, 0.0, 0.0, 0.0, 0.0, 0.0, 0.0, 0.0, 0.0, 0.0, 0.0, 0.0, 0.0, 0.0, 0.0, 0.0, 0.0, 0.0, 0.0, 0.0, 0.0, 0.0, 0.0, 0.0, 0.0, 0.0, 0.0, 0.0, 0.0, 0.0, 0.0, 0.0, 0.0, 0.0, 0.0, 0.0, 0.0, 0.0, 0.0, 0.0, 0.0, 0.0, 0.0, 0.0, 0.0, 0.0, 0.0, 0.0, 0.0, 0.0, 0.0, 0.0, 0.0, 0.0, 0.0, 0.0, 0.0, 0.0, 0.0, 0.0, 0.0, 0.0, 0.0, 0.0, 0.0, 0.0, 0.0, 0.0, 0.0, 0.0, 0.0, 0.0, 0.0, 0.0, 0.0, 0.0, 0.0, 0.0, 0.0, 0.0, 0.0, 0.0, 0.0, 0.0, 0.0, 0.0, 0.0, 0.0, 0.0, 0.0, 0.0, 0.0, 0.0, 0.0, 0.0, 0.0, 0.0, 0.0, 0.0, 0.0, 0.0, 0.0, 0.0, 0.0, 0.0, 0.0, 0.0, 0.0, 0.0, 0.0, 0.0, 0.0, 0.0, 0.0, 0.0, 0.0, 0.0, 0.0, 0.0, 0.0, 0.0, 0.0, 0.0, 0.0, 0.0, 0.0, 0.0, 0.0, 0.0, 0.0, 0.0, 0.0, 0.0, 0.0, 0.0, 0.0, 0.0, 0.0, 0.0, 0.0, 0.0, 0.0, 0.0, 0.0, 0.0, 0.0, 0.0, 0.0, 0.0, 0.0, 0.0, 0.0, 0.0, 0.0, 0.0, 0.0, 0.0, 0.0, 0.0, 0.0, 0.0, 0.0, 0.0, 0.0, 0.0, 0.0, 0.0, 0.0])
me_vert_001.update()
me_vert_007 = bpy.data.meshes.new('Vert.007')
me_vert_007.from_pydata([(-83.2, -55.36, -1.384), (-83.16, -55.0, -1.384), (-83.2, -54.64, -1.384), (-91.0, -61.0, 20.66), (-79.0, -61.0, 20.66), (-91.0, -49.0, 20.66), (-79.0, -49.0, 20.66), (-96.0, -66.0, 17.0), (-83.2, -54.64, 20.66), (-83.16, -55.0, 20.66), (-83.2, -55.36, 20.66), (-83.3, -55.7, 20.66), (-83.3, -54.3, 20.66), (-84.64, -53.2, 20.66), (-84.3, -53.3, 20.66), (-83.98, -53.47, 20.66), (-83.47, -53.98, 20.66), (-83.7, -53.7, 20.66), (-83.47, -56.02, 20.66), (-83.7, -56.3, 20.66), (-83.98, -56.53, 20.66), (-84.3, -56.7, 20.66), (-84.64, -56.8, 20.66), (-85.36, -53.2, 20.66), (-85.7, -53.3, 20.66), (-85.0, -53.16, 20.66), (-86.02, -53.47, 20.66), (-85.0, -56.84, 20.66), (-85.36, -56.8, 20.66), (-85.7, -56.7, 20.66), (-86.3, -53.7, 20.66), (-86.53, -53.98, 20.66), (-86.8, -54.64, 20.66), (-86.84, -55.0, 20.66), (-86.7, -54.3, 20.66), (-86.8, -55.36, 20.66), (-86.7, -55.7, 20.66), (-86.53, -56.02, 20.66), (-86.02, -56.53, 20.66), (-86.3, -56.3, 20.66), (-91.0, -49.0, 17.0), (-91.0, -61.0, 17.0), (-79.0, -61.0, 17.0), (-83.3, -55.7, -1.384), (-83.3, -54.3, -1.384), (-84.64, -53.2, -1.384), (-84.3, -53.3, -1.384), (-83.98, -53.47, -1.384), (-83.47, -53.98, -1.384), (-83.7, -53.7, -1.384), (-83.47, -56.02, -1.384), (-83.7, -56.3, -1.384), (-83.98, -56.53, -1.384), (-84.3, -56.7, -1.384), (-84.64, -56.8, -1.384), (-85.36, -53.2, -1.384), (-85.7, -53.3, -1.384), (-85.0, -53.16, -1.384), (-86.02, -53.47, -1.384), (-85.0, -56.84, -1.384), (-85.36, -56.8, -1.384), (-85.7, -56.7, -1.384), (-86.3, -53.7, -1.384), (-86.53, -53.98, -1.384), (-86.8, -54.64, -1.384), (-86.84, -55.0, -1.384), (-86.7, -54.3, -1.384), (-86.8, -55.36, -1.384), (-86.7, -55.7, -1.384), (-86.53, -56.02, -1.384), (-86.02, -56.53, -1.384), (-86.3, -56.3, -1.384), (-96.0, -66.0, 22.0), (0.0, -66.0, 22.0), (-83.2, 55.36, -1.384), (-83.16, 55.0, -1.384), (-83.2, 54.64, -1.384), (-91.0, 61.0, 20.66), (-79.0, 61.0, 20.66), (-91.0, 49.0, 20.66), (-79.0, 49.0, 20.66), (-91.0, 61.0, 17.0), (-96.0, 66.0, 17.0), (-83.2, 54.64, 20.66), (-83.16, 55.0, 20.66), (-83.2, 55.36, 20.66), (-83.3, 55.7, 20.66), (-83.3, 54.3, 20.66), (-84.64, 53.2, 20.66), (-84.3, 53.3, 20.66), (-83.98, 53.47, 20.66), (-83.47, 53.98, 20.66), (-83.7, 53.7, 20.66), (-83.47, 56.02, 20.66), (-83.7, 56.3, 20.66), (-83.98, 56.53, 20.66), (-84.3, 56.7, 20.66), (-84.64, 56.8, 20.66), (-85.36, 53.2, 20.66), (-85.7, 53.3, 20.66), (-85.0, 53.16, 20.66), (-86.02, 53.47, 20.66), (-85.0, 56.84, 20.66), (-85.36, 56.8, 20.66), (-85.7, 56.7, 20.66), (-86.3, 53.7, 20.66), (-86.53, 53.98, 20.66), (-86.8, 54.64, 20.66), (-86.84, 55.0, 20.66), (-86.7, 54.3, 20.66), (-86.8, 55.36, 20.66), (-86.7, 55.7, 20.66), (-86.53, 56.02, 20.66), (-86.02, 56.53, 20.66), (-86.3, 56.3, 20.66), (-91.0, 49.0, 17.0), (-79.0, 61.0, 17.0), (-83.3, 55.7, -1.384), (-83.3, 54.3, -1.384), (-84.64, 53.2, -1.384), (-84.3, 53.3, -1.384), (-83.98, 53.47, -1.384), (-83.47, 53.98, -1.384), (-83.7, 53.7, -1.384), (-83.47, 56.02, -1.384), (-83.7, 56.3, -1.384), (-83.98, 56.53, -1.384), (-84.3, 56.7, -1.384), (-84.64, 56.8, -1.384), (-85.36, 53.2, -1.384), (-85.7, 53.3, -1.384), (-85.0, 53.16, -1.384), (-86.02, 53.47, -1.384), (-85.0, 56.84, -1.384), (-85.36, 56.8, -1.384), (-85.7, 56.7, -1.384), (-86.3, 53.7, -1.384), (-86.53, 53.98, -1.384), (-86.8, 54.64, -1.384), (-86.84, 55.0, -1.384), (-86.7, 54.3, -1.384), (-86.8, 55.36, -1.384), (-86.7, 55.7, -1.384), (-86.53, 56.02, -1.384), (-86.02, 56.53, -1.384), (-86.3, 56.3, -1.384), (-96.0, 66.0, 22.0), (96.0, 0.0, 17.0), (91.0, 0.0, 17.0), (83.2, -55.36, -1.384), (83.16, -55.0, -1.384), (83.2, -54.64, -1.384), (91.0, -61.0, 20.66), (79.0, -61.0, 20.66), (91.0, -49.0, 20.66), (79.0, -49.0, 20.66), (91.0, -61.0, 17.0), (96.0, -66.0, 17.0), (83.2, -54.64, 20.66), (83.16, -55.0, 20.66), (83.2, -55.36, 20.66), (83.3, -55.7, 20.66), (83.3, -54.3, 20.66), (84.64, -53.2, 20.66), (84.3, -53.3, 20.66), (83.98, -53.47, 20.66), (83.47, -53.98, 20.66), (83.7, -53.7, 20.66), (83.47, -56.02, 20.66), (83.7, -56.3, 20.66), (83.98, -56.53, 20.66), (84.3, -56.7, 20.66), (84.64, -56.8, 20.66), (85.36, -53.2, 20.66), (85.7, -53.3, 20.66), (85.0, -53.16, 20.66), (86.02, -53.47, 20.66), (85.0, -56.84, 20.66), (85.36, -56.8, 20.66), (85.7, -56.7, 20.66), (86.3, -53.7, 20.66), (86.53, -53.98, 20.66), (86.8, -54.64, 20.66), (86.84, -55.0, 20.66), (86.7, -54.3, 20.66), (86.8, -55.36, 20.66), (86.7, -55.7, 20.66), (86.53, -56.02, 20.66), (86.02, -56.53, 20.66), (86.3, -56.3, 20.66), (91.0, -49.0, 17.0), (79.0, -61.0, 17.0), (83.3, -55.7, -1.384), (83.3, -54.3, -1.384), (84.64, -53.2, -1.384), (84.3, -53.3, -1.384), (83.98, -53.47, -1.384), (83.47, -53.98, -1.384), (83.7, -53.7, -1.384), (83.47, -56.02, -1.384), (83.7, -56.3, -1.384), (83.98, -56.53, -1.384), (84.3, -56.7, -1.384), (84.64, -56.8, -1.384), (85.36, -53.2, -1.384), (85.7, -53.3, -1.384), (85.0, -53.16, -1.384), (86.02, -53.47, -1.384), (85.0, -56.84, -1.384), (85.36, -56.8, -1.384), (85.7, -56.7, -1.384), (86.3, -53.7, -1.384), (86.53, -53.98, -1.384), (86.8, -54.64, -1.384), (86.84, -55.0, -1.384), (86.7, -54.3, -1.384), (86.8, -55.36, -1.384), (86.7, -55.7, -1.384), (86.53, -56.02, -1.384), (86.02, -56.53, -1.384), (86.3, -56.3, -1.384), (96.0, 0.0, 22.0), (96.0, -66.0, 22.0), (83.2, 55.36, -1.384), (83.16, 55.0, -1.384), (83.2, 54.64, -1.384), (91.0, 61.0, 20.66), (79.0, 61.0, 20.66), (91.0, 49.0, 20.66), (79.0, 49.0, 20.66), (96.0, 66.0, 17.0), (83.2, 54.64, 20.66), (83.16, 55.0, 20.66), (83.2, 55.36, 20.66), (83.3, 55.7, 20.66), (83.3, 54.3, 20.66), (84.64, 53.2, 20.66), (84.3, 53.3, 20.66), (83.98, 53.47, 20.66), (83.47, 53.98, 20.66), (83.7, 53.7, 20.66), (83.47, 56.02, 20.66), (83.7, 56.3, 20.66), (83.98, 56.53, 20.66), (84.3, 56.7, 20.66), (84.64, 56.8, 20.66), (85.36, 53.2, 20.66), (85.7, 53.3, 20.66), (85.0, 53.16, 20.66), (86.02, 53.47, 20.66), (85.0, 56.84, 20.66), (85.36, 56.8, 20.66), (85.7, 56.7, 20.66), (86.3, 53.7, 20.66), (86.53, 53.98, 20.66), (86.8, 54.64, 20.66), (86.84, 55.0, 20.66), (86.7, 54.3, 20.66), (86.8, 55.36, 20.66), (86.7, 55.7, 20.66), (86.53, 56.02, 20.66), (86.02, 56.53, 20.66), (86.3, 56.3, 20.66), (91.0, 49.0, 17.0), (91.0, 61.0, 17.0), (79.0, 61.0, 17.0), (83.3, 55.7, -1.384), (83.3, 54.3, -1.384), (84.64, 53.2, -1.384), (84.3, 53.3, -1.384), (83.98, 53.47, -1.384), (83.47, 53.98, -1.384), (83.7, 53.7, -1.384), (83.47, 56.02, -1.384), (83.7, 56.3, -1.384), (83.98, 56.53, -1.384), (84.3, 56.7, -1.384), (84.64, 56.8, -1.384), (85.36, 53.2, -1.384), (85.7, 53.3, -1.384), (85.0, 53.16, -1.384), (86.02, 53.47, -1.384), (85.0, 56.84, -1.384), (85.36, 56.8, -1.384), (85.7, 56.7, -1.384), (86.3, 53.7, -1.384), (86.53, 53.98, -1.384), (86.8, 54.64, -1.384), (86.84, 55.0, -1.384), (86.7, 54.3, -1.384), (86.8, 55.36, -1.384), (86.7, 55.7, -1.384), (86.53, 56.02, -1.384), (86.02, 56.53, -1.384), (86.3, 56.3, -1.384), (96.0, 66.0, 22.0), (83.72, 35.48, 22.0), (83.72, -36.53, 22.0), (-33.29, -36.53, 22.0), (-33.29, 2.316e-14, 22.0), (-33.29, 35.48, 22.0), (0.0, -36.53, 22.0), (-33.29, 2.316e-14, 22.0), (83.72, 2.316e-14, 22.0), (-33.29, 35.48, 20.66), (79.0, -36.53, 20.66), (79.0, 35.48, 20.66), (-33.29, 1.852e-14, 20.66), (-33.29, 1.852e-14, 20.66), (-33.29, -36.53, 20.66), (83.72, -36.53, 20.66), (83.72, 35.48, 20.66)], [(304, 309)], [(35, 33, 3, 4, 6, 9, 10, 11, 18, 19, 20, 21, 22, 27, 28, 29, 38, 39, 37, 36), (41, 3, 5, 40), (42, 4, 3, 41), (82, 146, 72, 7), (8, 9, 6, 5, 3, 33, 32, 34, 31, 30, 26, 24, 23, 25, 13, 14, 15, 17, 16, 12), (73, 222, 157, 7, 72), (39, 38, 70, 71), (11, 10, 0, 43), (23, 24, 56, 55), (8, 12, 44, 2), (37, 39, 71, 69), (24, 26, 58, 56), (14, 13, 45, 46), (38, 29, 61, 70), (27, 22, 54, 59), (15, 14, 46, 47), (29, 28, 60, 61), (12, 16, 48, 44), (28, 27, 59, 60), (16, 17, 49, 48), (26, 30, 62, 58), (17, 15, 47, 49), (30, 31, 63, 62), (19, 18, 50, 51), (31, 34, 66, 63), (18, 11, 43, 50), (32, 33, 65, 64), (20, 19, 51, 52), (34, 32, 64, 66), (21, 20, 52, 53), (35, 36, 68, 67), (22, 21, 53, 54), (9, 8, 2, 1), (33, 35, 67, 65), (25, 23, 55, 57), (10, 9, 1, 0), (36, 37, 69, 68), (13, 25, 57, 45), (52, 51, 50, 43, 0, 1, 2, 44, 48, 49, 47, 46, 45, 57, 55, 56, 58, 62, 63, 66, 64, 65, 67, 68, 69, 71, 70, 61, 60, 59, 54, 53), (81, 82, 7, 41), (84, 80, 78, 77, 108, 110, 111, 112, 114, 113, 104, 103, 102, 97, 96, 95, 94, 93, 86, 85), (81, 115, 79, 77), (116, 81, 77, 78), (108, 77, 79, 80, 84, 83, 87, 91, 92, 90, 89, 88, 100, 98, 99, 101, 105, 106, 109, 107), (230, 295, 146, 82), (114, 145, 144, 113), (86, 117, 74, 85), (98, 129, 130, 99), (83, 76, 118, 87), (112, 143, 145, 114), (99, 130, 132, 101), (89, 120, 119, 88), (113, 144, 135, 104), (102, 133, 128, 97), (90, 121, 120, 89), (104, 135, 134, 103), (87, 118, 122, 91), (103, 134, 133, 102), (91, 122, 123, 92), (101, 132, 136, 105), (92, 123, 121, 90), (105, 136, 137, 106), (94, 125, 124, 93), (106, 137, 140, 109), (93, 124, 117, 86), (107, 138, 139, 108), (95, 126, 125, 94), (109, 140, 138, 107), (96, 127, 126, 95), (110, 141, 142, 111), (97, 128, 127, 96), (84, 75, 76, 83), (108, 139, 141, 110), (100, 131, 129, 98), (85, 74, 75, 84), (111, 142, 143, 112), (88, 119, 131, 100), (137, 136, 132, 130, 129, 131, 119, 120, 121, 123, 122, 118, 76, 75, 74, 117, 124, 125, 126, 127, 128, 133, 134, 135, 144, 145, 143, 142, 141, 139, 138, 140), (156, 41, 7, 157), (159, 155, 153, 152, 183, 185, 186, 187, 189, 188, 179, 178, 177, 172, 171, 170, 169, 168, 161, 160), (156, 190, 154, 152), (191, 156, 152, 153), (156, 157, 147, 148), (183, 152, 154, 155, 159, 158, 162, 166, 167, 165, 164, 163, 175, 173, 174, 176, 180, 181, 184, 182), (189, 220, 219, 188), (161, 192, 149, 160), (173, 204, 205, 174), (158, 151, 193, 162), (187, 218, 220, 189), (174, 205, 207, 176), (164, 195, 194, 163), (188, 219, 210, 179), (177, 208, 203, 172), (165, 196, 195, 164), (179, 210, 209, 178), (162, 193, 197, 166), (178, 209, 208, 177), (166, 197, 198, 167), (176, 207, 211, 180), (167, 198, 196, 165), (180, 211, 212, 181), (169, 200, 199, 168), (181, 212, 215, 184), (168, 199, 192, 161), (182, 213, 214, 183), (170, 201, 200, 169), (184, 215, 213, 182), (171, 202, 201, 170), (185, 216, 217, 186), (172, 203, 202, 171), (159, 150, 151, 158), (183, 214, 216, 185), (175, 206, 204, 173), (160, 149, 150, 159), (186, 217, 218, 187), (163, 194, 206, 175), (219, 220, 218, 217, 216, 214, 213, 215, 212, 211, 207, 205, 204, 206, 194, 195, 196, 198, 197, 193, 151, 150, 149, 192, 199, 200, 201, 202, 203, 208, 209, 210), (258, 256, 226, 227, 229, 232, 233, 234, 241, 242, 243, 244, 245, 250, 251, 252, 261, 262, 260, 259), (264, 226, 228, 263), (265, 227, 226, 264), (264, 148, 147, 230), (231, 232, 229, 228, 226, 256, 255, 257, 254, 253, 249, 247, 246, 248, 236, 237, 238, 240, 239, 235), (262, 261, 293, 294), (234, 233, 223, 266), (246, 247, 279, 278), (231, 235, 267, 225), (260, 262, 294, 292), (247, 249, 281, 279), (237, 236, 268, 269), (261, 252, 284, 293), (250, 245, 277, 282), (238, 237, 269, 270), (252, 251, 283, 284), (235, 239, 271, 267), (251, 250, 282, 283), (239, 240, 272, 271), (249, 253, 285, 281), (240, 238, 270, 272), (253, 254, 286, 285), (242, 241, 273, 274), (254, 257, 289, 286), (241, 234, 266, 273), (255, 256, 288, 287), (243, 242, 274, 275), (257, 255, 287, 289), (244, 243, 275, 276), (258, 259, 291, 290), (245, 244, 276, 277), (232, 231, 225, 224), (256, 258, 290, 288), (248, 246, 278, 280), (233, 232, 224, 223), (259, 260, 292, 291), (236, 248, 280, 268), (275, 274, 273, 266, 223, 224, 225, 267, 271, 272, 270, 269, 268, 280, 278, 279, 281, 285, 286, 289, 287, 288, 290, 291, 292, 294, 293, 284, 283, 282, 277, 276), (302, 298, 301, 73, 72, 146, 295, 221, 303, 296, 300, 299), (221, 222, 73, 301, 297, 303), (230, 147, 157, 222, 221, 295), (307, 304, 306, 229, 227, 78, 80, 6, 4, 153, 155, 305, 309, 308), (154, 190, 263, 228), (305, 155, 154, 228, 229, 306, 311, 310), (5, 79, 115, 40), (6, 80, 79, 5), (78, 227, 265, 116), (4, 42, 191, 153), (309, 305, 310, 297, 301, 298), (309, 298, 302, 299, 300, 304, 308, 307), (310, 311, 296, 303, 297), (296, 311, 306, 304, 300), (264, 230, 82, 81)])
_uv = me_vert_007.uv_layers.new(name='UVMap')
_uv.uv.foreach_set('vector', [0.0, 0.0, 0.0, 0.0, 0.0, 0.0, 0.0, 0.0, 0.0, 0.0, 0.0, 0.0, 0.0, 0.0, 0.0, 0.0, 0.0, 0.0, 0.0, 0.0, 0.0, 0.0, 0.0, 0.0, 0.0, 0.0, 0.0, 0.0, 0.0, 0.0, 0.0, 0.0, 0.0, 0.0, 0.0, 0.0, 0.0, 0.0, 0.0, 0.0, 0.0, 0.0, 0.0, 0.0, 0.0, 0.0, 0.0, 0.0, 0.0, 0.0, 0.0, 0.0, 0.0, 0.0, 0.0, 0.0, 0.0, 0.0, 0.0, 0.0, 0.0, 0.0, 0.0, 0.0, 0.0, 0.0, 0.0, 0.0, 0.0, 0.0, 0.0, 0.0, 0.0, 0.0, 0.0, 0.0, 0.0, 0.0, 0.0, 0.0, 0.0, 0.0, 0.0, 0.0, 0.0, 0.0, 0.0, 0.0, 0.0, 0.0, 0.0, 0.0, 0.0, 0.0, 0.0, 0.0, 0.0, 0.0, 0.0, 0.0, 0.0, 0.0, 0.0, 0.0, 0.0, 0.0, 0.0, 0.0, 0.0, 0.0, 0.0, 0.0, 0.0, 0.0, 0.0, 0.0, 0.0, 0.0, 0.0, 0.0, 0.0, 0.0, 0.0, 0.0, 0.0, 0.0, 0.0, 0.0, 0.0, 0.0, 0.0, 0.0, 0.0, 0.0, 0.0, 0.0, 0.0, 0.0, 0.0, 0.0, 0.0, 0.0, 0.0, 0.0, 0.0, 0.0, 0.0, 0.0, 0.0, 0.0, 0.0, 0.0, 0.0, 0.0, 0.0, 0.0, 0.0, 0.0, 0.0, 0.0, 0.0, 0.0, 0.0, 0.0, 0.0, 0.0, 0.0, 0.0, 0.0, 0.0, 0.0, 0.0, 0.0, 0.0, 0.0, 0.0, 0.0, 0.0, 0.0, 0.0, 0.0, 0.0, 0.0, 0.0, 0.0, 0.0, 0.0, 0.0, 0.0, 0.0, 0.0, 0.0, 0.0, 0.0, 0.0, 0.0, 0.0, 0.0, 0.0, 0.0, 0.0, 0.0, 0.0, 0.0, 0.0, 0.0, 0.0, 0.0, 0.0, 0.0, 0.0, 0.0, 0.0, 0.0, 0.0, 0.0, 0.0, 0.0, 0.0, 0.0, 0.0, 0.0, 0.0, 0.0, 0.0, 0.0, 0.0, 0.0, 0.0, 0.0, 0.0, 0.0, 0.0, 0.0, 0.0, 0.0, 0.0, 0.0, 0.0, 0.0, 0.0, 0.0, 0.0, 0.0, 0.0, 0.0, 0.0, 0.0, 0.0, 0.0, 0.0, 0.0, 0.0, 0.0, 0.0, 0.0, 0.0, 0.0, 0.0, 0.0, 0.0, 0.0, 0.0, 0.0, 0.0, 0.0, 0.0, 0.0, 0.0, 0.0, 0.0, 0.0, 0.0, 0.0, 0.0, 0.0, 0.0, 0.0, 0.0, 0.0, 0.0, 0.0, 0.0, 0.0, 0.0, 0.0, 0.0, 0.0, 0.0, 0.0, 0.0, 0.0, 0.0, 0.0, 0.0, 0.0, 0.0, 0.0, 0.0, 0.0, 0.0, 0.0, 0.0, 0.0, 0.0, 0.0, 0.0, 0.0, 0.0, 0.0, 0.0, 0.0, 0.0, 0.0, 0.0, 0.0, 0.0, 0.0, 0.0, 0.0, 0.0, 0.0, 0.0, 0.0, 0.0, 0.0, 0.0, 0.0, 0.0, 0.0, 0.0, 0.0, 0.0, 0.0, 0.0, 0.0, 0.0, 0.0, 0.0, 0.0, 0.0, 0.0, 0.0, 0.0, 0.0, 0.0, 0.0, 0.0, 0.0, 0.0, 0.0, 0.0, 0.0, 0.0, 0.0, 0.0, 0.0, 0.0, 0.0, 0.0, 0.0, 0.0, 0.0, 0.0, 0.0, 0.0, 0.0, 0.0, 0.0, 0.0, 0.0, 0.0, 0.0, 0.0, 0.0, 0.0, 0.0, 0.0, 0.0, 0.0, 0.0, 0.0, 0.0, 0.0, 0.0, 0.0, 0.0, 0.0, 0.0, 0.0, 0.0, 0.0, 0.0, 0.0, 0.0, 0.0, 0.0, 0.0, 0.0, 0.0, 0.0, 0.0, 0.0, 0.0, 0.0, 0.0, 0.0, 0.0, 0.0, 0.0, 0.0, 0.0, 0.0, 0.0, 0.0, 0.0, 0.0, 0.0, 0.0, 0.0, 0.0, 0.0, 0.0, 0.0, 0.0, 0.0, 0.0, 0.0, 0.0, 0.0, 0.0, 0.0, 0.0, 0.0, 0.0, 0.0, 0.0, 0.0, 0.0, 0.0, 0.0, 0.0, 0.0, 0.0, 0.0, 0.0, 0.0, 0.0, 0.0, 0.0, 0.0, 0.0, 0.0, 0.0, 0.0, 0.0, 0.0, 0.0, 0.0, 0.0, 0.0, 0.0, 0.0, 0.0, 0.0, 0.0, 0.0, 0.0, 0.0, 0.0, 0.0, 0.0, 0.0, 0.0, 0.0, 0.0, 0.0, 0.0, 0.0, 0.0, 0.0, 0.0, 0.0, 0.0, 0.0, 0.0, 0.0, 0.0, 0.0, 0.0, 0.0, 0.0, 0.0, 0.0, 0.0, 0.0, 0.0, 0.0, 0.0, 0.0, 0.0, 0.0, 0.0, 0.0, 0.0, 0.0, 0.0, 0.0, 0.0, 0.0, 0.0, 0.0, 0.0, 0.0, 0.0, 0.0, 0.0, 0.0, 0.0, 0.0, 0.0, 0.0, 0.0, 0.0, 0.0, 0.0, 0.0, 0.0, 0.0, 0.0, 0.0, 0.0, 0.0, 0.0, 0.0, 0.0, 0.0, 0.0, 0.0, 0.0, 0.0, 0.0, 0.0, 0.0, 0.0, 0.0, 0.0, 0.0, 0.0, 0.0, 0.0, 0.0, 0.0, 0.0, 0.0, 0.0, 0.0, 0.0, 0.0, 0.0, 0.0, 0.0, 0.0, 0.0, 0.0, 0.0, 0.0, 0.0, 0.0, 0.0, 0.0, 0.0, 0.0, 0.0, 0.0, 0.0, 0.0, 0.0, 0.0, 0.0, 0.0, 0.0, 0.0, 0.0, 0.0, 0.0, 0.0, 0.0, 0.0, 0.0, 0.0, 0.0, 0.0, 0.0, 0.0, 0.0, 0.0, 0.0, 0.0, 0.0, 0.0, 0.0, 0.0, 0.0, 0.0, 0.0, 0.0, 0.0, 0.0, 0.0, 0.0, 0.0, 0.0, 0.0, 0.0, 0.0, 0.0, 0.0, 0.0, 0.0, 0.0, 0.0, 0.0, 0.0, 0.0, 0.0, 0.0, 0.0, 0.0, 0.0, 0.0, 0.0, 0.0, 0.0, 0.0, 0.0, 0.0, 0.0, 0.0, 0.0, 0.0, 0.0, 0.0, 0.0, 0.0, 0.0, 0.0, 0.0, 0.0, 0.0, 0.0, 0.0, 0.0, 0.0, 0.0, 0.0, 0.0, 0.0, 0.0, 0.0, 0.0, 0.0, 0.0, 0.0, 0.0, 0.0, 0.0, 0.0, 0.0, 0.0, 0.0, 0.0, 0.0, 0.0, 0.0, 0.0, 0.0, 0.0, 0.0, 0.0, 0.0, 0.0, 0.0, 0.0, 0.0, 0.0, 0.0, 0.0, 0.0, 0.0, 0.0, 0.0, 0.0, 0.0, 0.0, 0.0, 0.0, 0.0, 0.0, 0.0, 0.0, 0.0, 0.0, 0.0, 0.0, 0.0, 0.0, 0.0, 0.0, 0.0, 0.0, 0.0, 0.0, 0.0, 0.0, 0.0, 0.0, 0.0, 0.0, 0.0, 0.0, 0.0, 0.0, 0.0, 0.0, 0.0, 0.0, 0.0, 0.0, 0.0, 0.0, 0.0, 0.0, 0.0, 0.0, 0.0, 0.0, 0.0, 0.0, 0.0, 0.0, 0.0, 0.0, 0.0, 0.0, 0.0, 0.0, 0.0, 0.0, 0.0, 0.0, 0.0, 0.0, 0.0, 0.0, 0.0, 0.0, 0.0, 0.0, 0.0, 0.0, 0.0, 0.0, 0.0, 0.0, 0.0, 0.0, 0.0, 0.0, 0.0, 0.0, 0.0, 0.0, 0.0, 0.0, 0.0, 0.0, 0.0, 0.0, 0.0, 0.0, 0.0, 0.0, 0.0, 0.0, 0.0, 0.0, 0.0, 0.0, 0.0, 0.0, 0.0, 0.0, 0.0, 0.0, 0.0, 0.0, 0.0, 0.0, 0.0, 0.0, 0.0, 0.0, 0.0, 0.0, 0.0, 0.0, 0.0, 0.0, 0.0, 0.0, 0.0, 0.0, 0.0, 0.0, 0.0, 0.0, 0.0, 0.0, 0.0, 0.0, 0.0, 0.0, 0.0, 0.0, 0.0, 0.0, 0.0, 0.0, 0.0, 0.0, 0.0, 0.0, 0.0, 0.0, 0.0, 0.0, 0.0, 0.0, 0.0, 0.0, 0.0, 0.0, 0.0, 0.0, 0.0, 0.0, 0.0, 0.0, 0.0, 0.0, 0.0, 0.0, 0.0, 0.0, 0.0, 0.0, 0.0, 0.0, 0.0, 0.0, 0.0, 0.0, 0.0, 0.0, 0.0, 0.0, 0.0, 0.0, 0.0, 0.0, 0.0, 0.0, 0.0, 0.0, 0.0, 0.0, 0.0, 0.0, 0.0, 0.0, 0.0, 0.0, 0.0, 0.0, 0.0, 0.0, 0.0, 0.0, 0.0, 0.0, 0.0, 0.0, 0.0, 0.0, 0.0, 0.0, 0.0, 0.0, 0.0, 0.0, 0.0, 0.0, 0.0, 0.0, 0.0, 0.0, 0.0, 0.0, 0.0, 0.0, 0.0, 0.0, 0.0, 0.0, 0.0, 0.0, 0.0, 0.0, 0.0, 0.0, 0.0, 0.0, 0.0, 0.0, 0.0, 0.0, 0.0, 0.0, 0.0, 0.0, 0.0, 0.0, 0.0, 0.0, 0.0, 0.0, 0.0, 0.0, 0.0, 0.0, 0.0, 0.0, 0.0, 0.0, 0.0, 0.0, 0.0, 0.0, 0.0, 0.0, 0.0, 0.0, 0.0, 0.0, 0.0, 0.0, 0.0, 0.0, 0.0, 0.0, 0.0, 0.0, 0.0, 0.0, 0.0, 0.0, 0.0, 0.0, 0.0, 0.0, 0.0, 0.0, 0.0, 0.0, 0.0, 0.0, 0.0, 0.0, 0.0, 0.0, 0.0, 0.0, 0.0, 0.0, 0.0, 0.0, 0.0, 0.0, 0.0, 0.0, 0.0, 0.0, 0.0, 0.0, 0.0, 0.0, 0.0, 0.0, 0.0, 0.0, 0.0, 0.0, 0.0, 0.0, 0.0, 0.0, 0.0, 0.0, 0.0, 0.0, 0.0, 0.0, 0.0, 0.0, 0.0, 0.0, 0.0, 0.0, 0.0, 0.0, 0.0, 0.0, 0.0, 0.0, 0.0, 0.0, 0.0, 0.0, 0.0, 0.0, 0.0, 0.0, 0.0, 0.0, 0.0, 0.0, 0.0, 0.0, 0.0, 0.0, 0.0, 0.0, 0.0, 0.0, 0.0, 0.0, 0.0, 0.0, 0.0, 0.0, 0.0, 0.0, 0.0, 0.0, 0.0, 0.0, 0.0, 0.0, 0.0, 0.0, 0.0, 0.0, 0.0, 0.0, 0.0, 0.0, 0.0, 0.0, 0.0, 0.0, 0.0, 0.0, 0.0, 0.0, 0.0, 0.0, 0.0, 0.0, 0.0, 0.0, 0.0, 0.0, 0.0, 0.0, 0.0, 0.0, 0.0, 0.0, 0.0, 0.0, 0.0, 0.0, 0.0, 0.0, 0.0, 0.0, 0.0, 0.0, 0.0, 0.0, 0.0, 0.0, 0.0, 0.0, 0.0, 0.0, 0.0, 0.0, 0.0, 0.0, 0.0, 0.0, 0.0, 0.0, 0.0, 0.0, 0.0, 0.0, 0.0, 0.0, 0.0, 0.0, 0.0, 0.0, 0.0, 0.0, 0.0, 0.0, 0.0, 0.0, 0.0, 0.0, 0.0, 0.0, 0.0, 0.0, 0.0, 0.0, 0.0, 0.0, 0.0, 0.0, 0.0, 0.0, 0.0, 0.0, 0.0, 0.0, 0.0, 0.0, 0.0, 0.0, 0.0, 0.0, 0.0, 0.0, 0.0, 0.0, 0.0, 0.0, 0.0, 0.0, 0.0, 0.0, 0.0, 0.0, 0.0, 0.0, 0.0, 0.0, 0.0, 0.0, 0.0, 0.0, 0.0, 0.0, 0.0, 0.0, 0.0, 0.0, 0.0, 0.0, 0.0, 0.0, 0.0, 0.0, 0.0, 0.0, 0.0, 0.0, 0.0, 0.0, 0.0, 0.0, 0.0, 0.0, 0.0, 0.0, 0.0, 0.0, 0.0, 0.0, 0.0, 0.0, 0.0, 0.0, 0.0, 0.0, 0.0, 0.0, 0.0, 0.0, 0.0, 0.0, 0.0, 0.0, 0.0, 0.0, 0.0, 0.0, 0.0, 0.0, 0.0, 0.0, 0.0, 0.0, 0.0, 0.0, 0.0, 0.0, 0.0, 0.0, 0.0, 0.0, 0.0, 0.0, 0.0, 0.0, 0.0, 0.0, 0.0, 0.0, 0.0, 0.0, 0.0, 0.0, 0.0, 0.0, 0.0, 0.0, 0.0, 0.0, 0.0, 0.0, 0.0, 0.0, 0.0, 0.0, 0.0, 0.0, 0.0, 0.0, 0.0, 0.0, 0.0, 0.0, 0.0, 0.0, 0.0, 0.0, 0.0, 0.0, 0.0, 0.0, 0.0, 0.0, 0.0, 0.0, 0.0, 0.0, 0.0, 0.0, 0.0, 0.0, 0.0, 0.0, 0.0, 0.0, 0.0, 0.0, 0.0, 0.0, 0.0, 0.0, 0.0, 0.0, 0.0, 0.0, 0.0, 0.0, 0.0, 0.0, 0.0, 0.0, 0.0, 0.0, 0.0, 0.0, 0.0, 0.0, 0.0, 0.0, 0.0, 0.0, 0.0, 0.0, 0.0, 0.0, 0.0, 0.0, 0.0, 0.0, 0.0, 0.0, 0.0, 0.0, 0.0, 0.0, 0.0, 0.0, 0.0, 0.0, 0.0, 0.0, 0.0, 0.0, 0.0, 0.0, 0.0, 0.0, 0.0, 0.0, 0.0, 0.0, 0.0, 0.0, 0.0, 0.0, 0.0, 0.0, 0.0, 0.0, 0.0, 0.0, 0.0, 0.0, 0.0, 0.0, 0.0, 0.0, 0.0, 0.0, 0.0, 0.0, 0.0, 0.0, 0.0, 0.0, 0.0, 0.0, 0.0, 0.0, 0.0, 0.0, 0.0, 0.0, 0.0, 0.0, 0.0, 0.0, 0.0, 0.0, 0.0, 0.0, 0.0, 0.0, 0.0, 0.0, 0.0, 0.0, 0.0, 0.0, 0.0, 0.0, 0.0, 0.0, 0.0, 0.0, 0.0, 0.0, 0.0, 0.0, 0.0, 0.0, 0.0, 0.0, 0.0, 0.0, 0.0, 0.0, 0.0, 0.0, 0.0, 0.0, 0.0, 0.0, 0.0, 0.0, 0.0, 0.0, 0.0, 0.0, 0.0, 0.0, 0.0, 0.0, 0.0, 0.0, 0.0, 0.0, 0.0, 0.0, 0.0, 0.0, 0.0, 0.0, 0.0, 0.0, 0.0, 0.0, 0.0, 0.0, 0.0, 0.0, 0.0, 0.0, 0.0, 0.0, 0.0, 0.0, 0.0, 0.0, 0.0, 0.0, 0.0, 0.0, 0.0, 0.0, 0.0, 0.0, 0.0, 0.0, 0.0, 0.0, 0.0, 0.0, 0.0, 0.0, 0.0, 0.0, 0.0, 0.0, 0.0, 0.0, 0.0, 0.0, 0.0, 0.0, 0.0, 0.0, 0.0, 0.0, 0.0, 0.0, 0.0, 0.0, 0.0, 0.0, 0.0, 0.0, 0.0, 0.0, 0.0, 0.0, 0.0, 0.0, 0.0, 0.0, 0.0, 0.0, 0.0, 0.0, 0.0, 0.0, 0.0, 0.0, 0.0, 0.0, 0.0, 0.0, 0.0, 0.0, 0.0, 0.0, 0.0, 0.0, 0.0, 0.0, 0.0, 0.0, 0.0, 0.0, 0.0, 0.0, 0.0, 0.0, 0.0, 0.0, 0.0, 0.0, 0.0, 0.0, 0.0, 0.0, 0.0, 0.0, 0.0, 0.0, 0.0, 0.0, 0.0, 0.0, 0.0, 0.0, 0.0, 0.0, 0.0, 0.0, 0.0, 0.0, 0.0, 0.0, 0.0, 0.0, 0.0, 0.0, 0.0, 0.0, 0.0, 0.0, 0.0, 0.0, 0.0, 0.0, 0.0, 0.0, 0.0, 0.0, 0.0, 0.0, 0.0, 0.0, 0.0, 0.0, 0.0, 0.0, 0.0, 0.0, 0.0, 0.0, 0.0, 0.0, 0.0, 0.0, 0.0, 0.0, 0.0, 0.0, 0.0, 0.0, 0.0, 0.0, 0.0, 0.0, 0.0, 0.0, 0.0, 0.0, 0.0, 0.0, 0.0, 0.0, 0.0, 0.0, 0.0, 0.0, 0.0, 0.0, 0.0, 0.0, 0.0, 0.0, 0.0, 0.0, 0.0, 0.0, 0.0, 0.0, 0.0, 0.0, 0.0, 0.0, 0.0, 0.0, 0.0, 0.0, 0.0, 0.0, 0.0, 0.0, 0.0, 0.0, 0.0, 0.0, 0.0, 0.0, 0.0, 0.0, 0.0, 0.0, 0.0, 0.0, 0.0, 0.0, 0.0, 0.0, 0.0, 0.0, 0.0, 0.0, 0.0, 0.0, 0.0, 0.0, 0.0, 0.0, 0.0, 0.0, 0.0, 0.0, 0.0, 0.0, 0.0, 0.0, 0.0, 0.0, 0.0, 0.0, 0.0, 0.0, 0.0, 0.0, 0.0, 0.0, 0.0, 0.0, 0.0, 0.0, 0.0, 0.0, 0.0, 0.0, 0.0, 0.0, 0.0, 0.0, 0.0, 0.0, 0.0, 0.0, 0.0, 0.0, 0.0, 0.0, 0.0, 0.0, 0.0, 0.0, 0.0, 0.0, 0.0, 0.0, 0.0, 0.0, 0.0, 0.0, 0.0, 0.0, 0.0, 0.0, 0.0, 0.0, 0.0, 0.0, 0.0, 0.0, 0.0, 0.0, 0.0, 0.0, 0.0, 0.0, 0.0, 0.0, 0.0, 0.0, 0.0, 0.0, 0.0, 0.0, 0.0, 0.0, 0.0, 0.0, 0.0, 0.0, 0.0, 0.0, 0.0, 0.0, 0.0, 0.0, 0.0, 0.0, 0.0, 0.0, 0.0, 0.0, 0.0, 0.0, 0.0, 0.0, 0.0, 0.0, 0.0, 0.0, 0.0, 0.0, 0.0, 0.0, 0.0, 0.0, 0.0, 0.0, 0.0, 0.0, 0.0, 0.0, 0.0, 0.0, 0.0, 0.0, 0.0, 0.0, 0.0, 0.0, 0.0, 0.0, 0.0, 0.0, 0.0, 0.0, 0.0, 0.0, 0.0, 0.0, 0.0, 0.0, 0.0, 0.0, 0.0, 0.0, 0.0, 0.0, 0.0, 0.0, 0.0, 0.0, 0.0, 0.0, 0.0, 0.0, 0.0, 0.0, 0.0, 0.0, 0.0, 0.0, 0.0, 0.0, 0.0, 0.0, 0.0, 0.0, 0.0, 0.0, 0.0, 0.0, 0.0, 0.0, 0.0, 0.0, 0.0, 0.0, 0.0, 0.0, 0.0, 0.0, 0.0, 0.0, 0.0, 0.0, 0.0, 0.0, 0.0, 0.0, 0.0, 0.0, 0.0, 0.0, 0.0, 0.0, 0.0, 0.0, 0.0, 0.0, 0.0, 0.0, 0.0, 0.0, 0.0, 0.0, 0.0, 0.0, 0.0, 0.0, 0.0, 0.0, 0.0, 0.0, 0.0, 0.0, 0.0, 0.0, 0.0, 0.0, 0.0, 0.0, 0.0, 0.0, 0.0, 0.0, 0.0, 0.0, 0.0, 0.0, 0.0, 0.0, 0.0, 0.0, 0.0, 0.0, 0.0, 0.0, 0.0, 0.0, 0.0, 0.0, 0.0, 0.0, 0.0, 0.0, 0.0, 0.0, 0.0, 0.0, 0.0, 0.0, 0.0, 0.0, 0.0, 0.0, 0.0, 0.0, 0.0, 0.0, 0.0, 0.0, 0.0])
me_vert_007.materials.append(None)
me_vert_007.update()

# ---- objects
ob_point = bpy.data.objects.new('Point', light_point)
ob_final_top = bpy.data.objects.new('final_top', me_vert_001)
ob_final_cover = bpy.data.objects.new('final_cover', me_vert_007)

# ---- transforms, parenting, visibility, modifiers, constraints
ob_point.location = (-83.15, -19.7, 22.28)
ob_final_top.location = (-1.972, -33.51, 1.367)
ob_final_cover.location = (-1.972, -33.51, 19.71)

# ---- collection membership
scene.collection.objects.link(ob_point)
col_final.objects.link(ob_final_top)
col_final.objects.link(ob_final_cover)

# ---- scene / render settings (as saved in the file)
scene.frame_start = 1; scene.frame_end = 250; scene.frame_set(0)
scene.render.engine = 'BLENDER_EEVEE_NEXT'
scene.cycles.sampling_pattern = 'TABULATED_SOBOL'
scene.cycles.use_light_tree = False
scene.view_settings.view_transform = 'Filmic'
scene.unit_settings.scale_length = 0.001
bpy.context.view_layer.update()

# ---- added for rendering (the .blend has no active camera): camera
cam_auto = bpy.data.cameras.new('AutoCamera')
cam_auto.lens = 50.0
cam_auto.sensor_width = 36.0
cam_auto.clip_end = 3848.23
ob_auto_camera = bpy.data.objects.new('AutoCamera', cam_auto)
scene.collection.objects.link(ob_auto_camera)
ob_auto_camera.location = (217.301, -296.638, 195.456)
ob_auto_camera.rotation_euler = (1.09748, -7.21219e-08, 0.694738)
scene.camera = ob_auto_camera
bpy.context.view_layer.update()
